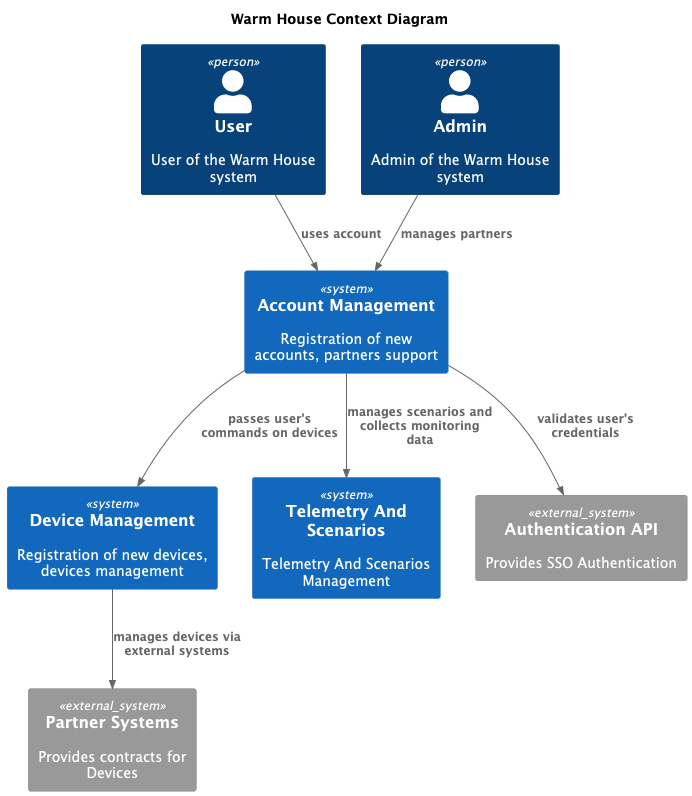

The diagram above was rendered by PlantUML. Its source (embedded in the PNG):
@startuml
title Warm House Context Diagram

!include <C4/C4_Container>


Person(user, "User", "User of the Warm House system")
Person(admin, "Admin", "Admin of the Warm House system")

System(accountManagement, "Account Management", "Registration of new accounts, partners support")
System(deviceManagement, "Device Management", "Registration of new devices, devices management")
System(telemetryAndScenarios, "Telemetry And Scenarios", "Telemetry And Scenarios Management")
System_Ext(partnerSystems, "Partner Systems", "Provides contracts for Devices")
System_Ext(authenticationAPI, "Authentication API", "Provides SSO Authentication")

Rel(user, accountManagement, "uses account")
Rel(admin, accountManagement, "manages partners")
Rel(accountManagement, authenticationAPI, "validates user's credentials")
Rel(accountManagement, deviceManagement, "passes user's commands on devices")
Rel(accountManagement, telemetryAndScenarios, "manages scenarios and collects monitoring data")
Rel(deviceManagement, partnerSystems, "manages devices via external systems")

@enduml